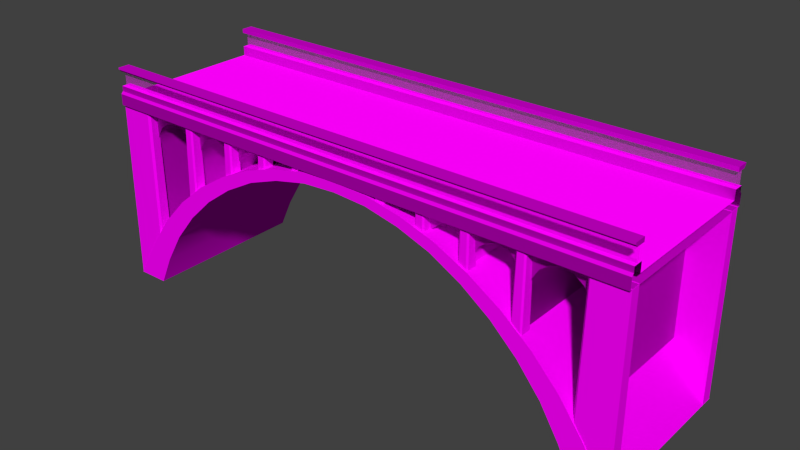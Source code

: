 # Source: plateaus_bridge_1.blend  (saved by Blender 2.70.0; exported with 4.5.12 LTS)
import bpy
from mathutils import Matrix  # noqa: F401  (used for matrix-valued properties, if any)

bpy.ops.wm.read_factory_settings(use_empty=True)
scene = bpy.context.scene
scene.name = 'Scene'

# ---- collections
col_collection_1 = bpy.data.collections.new('Collection 1'); scene.collection.children.link(col_collection_1)

# ---- images (referenced by path relative to the original .blend; pixels are not part of the script)
import os
ASSET_DIR = os.environ.get("B2B_ASSET_DIR", "")  # directory of the original .blend (textures are referenced by path, not embedded)
HERE = os.path.dirname(os.path.abspath(__file__))  # packed textures are extracted next to this script under _unpacked/

def load_image(name, relpath, width, height, colorspace="sRGB"):
    """Load a texture the original file referenced (path relative to the .blend, or extracted next to this script)."""
    p = next((c for c in (os.path.join(HERE, relpath), os.path.join(ASSET_DIR, relpath)) if relpath and os.path.exists(c)), "")
    if p:
        img = bpy.data.images.load(p, check_existing=True)
        img.name = name
    else:  # same state as the original file: an image datablock whose file is absent (Cycles renders it pink)
        img = bpy.data.images.new(name, width, height)
        img.source = "FILE"
        img.filepath = "//" + (relpath or name)
    img.colorspace_settings.name = colorspace
    return img
img_architecture_plateaus_stone_6_diffuse_png = load_image('architecture_plateaus_stone_6_diffuse.png', 'Texturen/architecture_plateaus_stone_6_diffuse.png', 1024, 1024, 'sRGB')
img_architecture_plateaus_stone_6_alpha_png = load_image('architecture_plateaus_stone_6_alpha.png', 'Texturen/architecture_plateaus_stone_6_alpha.png', 1024, 1024, 'sRGB')
img_architecture_plateaus_stone_2_diffuse_jpg = load_image('architecture_plateaus_stone_2_diffuse.jpg', 'Texturen/architecture_plateaus_stone_2_diffuse.jpg', 1024, 1024, 'sRGB')
img_architecture_plateaus_stone_2_normal_jpg = load_image('architecture_plateaus_stone_2_normal.jpg', 'Texturen/architecture_plateaus_stone_2_normal.jpg', 1024, 1024, 'sRGB')
img_architecture_plateaus_stone_1_normal_jpg = load_image('architecture_plateaus_stone_1_normal.jpg', 'Texturen/architecture_plateaus_stone_1_normal.jpg', 1024, 1024, 'sRGB')
img_architecture_plateaus_stone_1_diffuse_jpg = load_image('architecture_plateaus_stone_1_diffuse.jpg', 'Texturen/architecture_plateaus_stone_1_diffuse.jpg', 1024, 1024, 'sRGB')
img_architecture_plateaus_stone_3_normal_jpg = load_image('architecture_plateaus_stone_3_normal.jpg', 'Texturen/architecture_plateaus_stone_3_normal.jpg', 1024, 1024, 'sRGB')
img_architecture_plateaus_stone_3_diffuse_jpg = load_image('architecture_plateaus_stone_3_diffuse.jpg', 'Texturen/architecture_plateaus_stone_3_diffuse.jpg', 1024, 1024, 'sRGB')

# ---- materials (node trees are filled in below, after node groups)
mat_plateaus_bridge_1_rail_stone_6 = bpy.data.materials.new('plateaus_bridge_1_rail_stone_6')
mat_plateaus_bridge_1_rail_stone_6.alpha_threshold = 0.0
mat_plateaus_bridge_1_rail_stone_6.roughness = 0.5
mat_plateaus_bridge_1_rail_stone_6.line_color = (0.0, 0.0, 0.0, 1.0)
mat_plateaus_bridge_1_street_stone_2 = bpy.data.materials.new('plateaus_bridge_1_street_stone_2')
mat_plateaus_bridge_1_street_stone_2.alpha_threshold = 0.0
mat_plateaus_bridge_1_street_stone_2.roughness = 0.5
mat_plateaus_bridge_1_street_stone_2.line_color = (0.0, 0.0, 0.0, 1.0)
mat_plateaus_bridge_1_bow_stone_1 = bpy.data.materials.new('plateaus_bridge_1_bow_stone_1')
mat_plateaus_bridge_1_bow_stone_1.alpha_threshold = 0.0
mat_plateaus_bridge_1_bow_stone_1.roughness = 0.5
mat_plateaus_bridge_1_bow_stone_1.line_color = (0.0, 0.0, 0.0, 1.0)
mat_plateaus_bridge_1_poles_stone_3 = bpy.data.materials.new('plateaus_bridge_1_poles_stone_3')
mat_plateaus_bridge_1_poles_stone_3.alpha_threshold = 0.0
mat_plateaus_bridge_1_poles_stone_3.roughness = 0.5
mat_plateaus_bridge_1_poles_stone_3.line_color = (0.0, 0.0, 0.0, 1.0)

# ---- material node trees
mat_plateaus_bridge_1_rail_stone_6.use_nodes = True; mat_plateaus_bridge_1_rail_stone_6.node_tree.nodes.clear()
_N = mat_plateaus_bridge_1_rail_stone_6.node_tree.nodes; _L = mat_plateaus_bridge_1_rail_stone_6.node_tree.links
n0 = _N.new('ShaderNodeOutputMaterial'); n0.name = 'Material Output'; n0.location = (300, 300)
n1 = _N.new('ShaderNodeBsdfDiffuse'); n1.name = 'Diffuse BSDF'; n1.location = (-285, 89)
n2 = _N.new('ShaderNodeMixShader'); n2.name = 'Mix Shader'; n2.location = (-20, 298)
n3 = _N.new('ShaderNodeTexImage'); n3.name = 'Image Texture'; n3.location = (-555, 165)
n3.width = 140
n3.image = img_architecture_plateaus_stone_6_diffuse_png
n4 = _N.new('ShaderNodeTexImage'); n4.name = 'Image Texture.001'; n4.location = (-548, 540)
n4.width = 140
n4.image = img_architecture_plateaus_stone_6_alpha_png
n5 = _N.new('ShaderNodeTexCoord'); n5.name = 'Texture Coordinate'; n5.location = (-867, 319)
n6 = _N.new('ShaderNodeBsdfTransparent'); n6.name = 'Transparent BSDF'; n6.location = (-410, 301)
_L.new(n2.outputs[0], n0.inputs[0])
_L.new(n6.outputs[0], n2.inputs[1])
_L.new(n1.outputs[0], n2.inputs[2])
_L.new(n5.outputs[2], n4.inputs[0])
_L.new(n5.outputs[2], n3.inputs[0])
_L.new(n3.outputs[0], n1.inputs[0])
_L.new(n4.outputs[0], n2.inputs[0])
n0.is_active_output = True
mat_plateaus_bridge_1_street_stone_2.use_nodes = True; mat_plateaus_bridge_1_street_stone_2.node_tree.nodes.clear()
_N = mat_plateaus_bridge_1_street_stone_2.node_tree.nodes; _L = mat_plateaus_bridge_1_street_stone_2.node_tree.links
n0 = _N.new('ShaderNodeTexCoord'); n0.name = 'Texture Coordinate'; n0.location = (-615, 241)
n1 = _N.new('ShaderNodeNormalMap'); n1.name = 'Normal Map'; n1.location = (-86, 56)
n2 = _N.new('ShaderNodeOutputMaterial'); n2.name = 'Material Output'; n2.location = (346, 199)
n3 = _N.new('ShaderNodeBsdfDiffuse'); n3.name = 'Diffuse BSDF'; n3.location = (115, 308)
n4 = _N.new('ShaderNodeTexImage'); n4.name = 'Image Texture'; n4.location = (-349, 300)
n4.width = 223
n4.image = img_architecture_plateaus_stone_2_diffuse_jpg
n5 = _N.new('ShaderNodeTexImage'); n5.name = 'Image Texture.001'; n5.location = (-268, 43)
n5.width = 140
n5.image = img_architecture_plateaus_stone_2_normal_jpg
_L.new(n3.outputs[0], n2.inputs[0])
_L.new(n0.outputs[2], n4.inputs[0])
_L.new(n4.outputs[0], n3.inputs[0])
_L.new(n5.outputs[0], n1.inputs[1])
_L.new(n0.outputs[2], n5.inputs[0])
_L.new(n1.outputs[0], n3.inputs[2])
n2.is_active_output = True
mat_plateaus_bridge_1_bow_stone_1.use_nodes = True; mat_plateaus_bridge_1_bow_stone_1.node_tree.nodes.clear()
_N = mat_plateaus_bridge_1_bow_stone_1.node_tree.nodes; _L = mat_plateaus_bridge_1_bow_stone_1.node_tree.links
n0 = _N.new('ShaderNodeBsdfDiffuse'); n0.name = 'Diffuse BSDF'; n0.location = (10, 300)
n1 = _N.new('ShaderNodeTexImage'); n1.name = 'Image Texture.001'; n1.location = (-379, 35)
n1.width = 140
n1.image = img_architecture_plateaus_stone_1_normal_jpg
n2 = _N.new('ShaderNodeTexCoord'); n2.name = 'Texture Coordinate'; n2.location = (-613, 342)
n3 = _N.new('ShaderNodeNormalMap'); n3.name = 'Normal Map'; n3.location = (-189, 31)
n4 = _N.new('ShaderNodeOutputMaterial'); n4.name = 'Material Output'; n4.location = (300, 300)
n5 = _N.new('ShaderNodeTexImage'); n5.name = 'Image Texture'; n5.location = (-354, 334)
n5.width = 320
n5.image = img_architecture_plateaus_stone_1_diffuse_jpg
_L.new(n0.outputs[0], n4.inputs[0])
_L.new(n2.outputs[2], n5.inputs[0])
_L.new(n5.outputs[0], n0.inputs[0])
_L.new(n2.outputs[2], n1.inputs[0])
_L.new(n1.outputs[0], n3.inputs[1])
_L.new(n3.outputs[0], n0.inputs[2])
n4.is_active_output = True
mat_plateaus_bridge_1_poles_stone_3.use_nodes = True; mat_plateaus_bridge_1_poles_stone_3.node_tree.nodes.clear()
_N = mat_plateaus_bridge_1_poles_stone_3.node_tree.nodes; _L = mat_plateaus_bridge_1_poles_stone_3.node_tree.links
n0 = _N.new('ShaderNodeTexImage'); n0.name = 'Image Texture.001'; n0.location = (-291, 50)
n0.width = 140
n0.image = img_architecture_plateaus_stone_3_normal_jpg
n1 = _N.new('ShaderNodeTexCoord'); n1.name = 'Texture Coordinate'; n1.location = (-500, 353)
n2 = _N.new('ShaderNodeNormalMap'); n2.name = 'Normal Map'; n2.location = (-108, 36)
n3 = _N.new('ShaderNodeOutputMaterial'); n3.name = 'Material Output'; n3.location = (369, 158)
n4 = _N.new('ShaderNodeBsdfDiffuse'); n4.name = 'Diffuse BSDF'; n4.location = (80, 256)
n5 = _N.new('ShaderNodeTexImage'); n5.name = 'Image Texture'; n5.location = (-238, 308)
n5.width = 197
n5.image = img_architecture_plateaus_stone_3_diffuse_jpg
n6 = _N.new('ShaderNodeDisplacement'); n6.name = 'Displacement'; n6.location = (0, 0)
n6.inputs[1].default_value = 0.0
n6.inputs[2].default_value = 0.1
_L.new(n4.outputs[0], n3.inputs[0])
_L.new(n1.outputs[2], n5.inputs[0])
_L.new(n5.outputs[0], n4.inputs[0])
_L.new(n1.outputs[2], n0.inputs[0])
_L.new(n0.outputs[0], n2.inputs[1])
_L.new(n2.outputs[0], n6.inputs[0])
_L.new(n6.outputs[0], n3.inputs[2])
n3.is_active_output = True

# ---- world
world_world = bpy.data.worlds.new('World'); scene.world = world_world
world_world.color = (0.05088, 0.05088, 0.05088)
world_world.use_sun_shadow = False
world_world.sun_shadow_jitter_overblur = 0.0
world_world.cycles.sampling_method = 'MANUAL'
world_world.cycles.sample_map_resolution = 256

# ---- meshes
me_plane_002 = bpy.data.meshes.new('Plane.002')
me_plane_002.from_pydata([(-11.64, 4.928, -4.559e-06), (6.872, 4.928, -4.559e-06), (-11.64, 5.436, -3.248e-06), (6.872, 5.436, -3.248e-06)], [], [(0, 1, 3, 2)])
_uv = me_plane_002.uv_layers.new(name='UVMap')
_uv.uv.foreach_set('vector', [0.002232, 0.3908, 0.995, 0.3908, 0.995, 0.5721, 0.002232, 0.5721])
me_plane_002.materials.append(mat_plateaus_bridge_1_rail_stone_6)
me_plane_002.use_remesh_preserve_volume = False
me_plane_002.use_remesh_preserve_attributes = False
me_plane_002.use_mirror_vertex_groups = False
me_plane_002.update()
me_plane_001 = bpy.data.meshes.new('Plane.001')
me_plane_001.from_pydata([(-11.64, 4.928, -4.559e-06), (6.872, 4.928, -4.559e-06), (-11.64, 5.436, -3.248e-06), (6.872, 5.436, -3.248e-06)], [], [(0, 1, 3, 2)])
_uv = me_plane_001.uv_layers.new(name='UVMap')
_uv.uv.foreach_set('vector', [0.002232, 0.3908, 0.995, 0.3908, 0.995, 0.5721, 0.002232, 0.5721])
me_plane_001.materials.append(mat_plateaus_bridge_1_rail_stone_6)
me_plane_001.use_remesh_preserve_volume = False
me_plane_001.use_remesh_preserve_attributes = False
me_plane_001.use_mirror_vertex_groups = False
me_plane_001.update()
me_cube_004 = bpy.data.meshes.new('Cube.004')
me_cube_004.from_pydata([(-9.316, 0.1285, -1.292), (9.207, 0.1285, -1.292), (-9.316, 0.5297, -1.292), (9.207, 0.5297, -1.292), (-9.316, 0.1285, -1.226), (9.207, 0.1285, -1.226), (-9.316, 0.1997, -1.149), (9.207, 0.5297, -1.149), (-9.316, 0.5297, -1.149), (9.207, 0.1997, -1.149), (-9.316, 5.892, -1.292), (9.207, 5.892, -1.292), (-9.316, 5.491, -1.292), (9.207, 5.491, -1.292), (-9.316, 5.892, -1.226), (9.207, 5.892, -1.226), (-9.316, 5.821, -1.149), (9.207, 5.491, -1.149), (-9.316, 5.491, -1.149), (9.207, 5.821, -1.149)], [], [(0, 1, 5, 4), (3, 7, 9), (1, 0, 2, 3), (8, 7, 3, 2), (1, 9, 5), (9, 1, 3), (0, 6, 2), (0, 4, 6), (8, 2, 6), (10, 14, 15, 11), (13, 19, 17), (11, 13, 12, 10), (18, 12, 13, 17), (11, 15, 19), (19, 13, 11), (10, 12, 16), (10, 16, 14), (18, 16, 12), (4, 5, 9, 6), (6, 9, 7, 8), (14, 16, 19, 15), (16, 18, 17, 19)])
_uv = me_cube_004.uv_layers.new(name='UVMap')
_uv.uv.foreach_set('vector', [0.4102, 0.9542, 6.569, 0.9542, 6.569, 0.9868, 0.4102, 0.9868, 0.3436, 0.9542, 0.3436, 1.026, 0.2339, 1.026, 4.183, -0.7584, 1.413, -0.7584, 1.413, -0.6084, 4.183, -0.6084, 0.4102, 0.02566, 6.569, 0.02566, 6.569, -0.04578, 0.4102, -0.04578, 0.2102, 0.9542, 0.2339, 1.026, 0.2102, 0.9868, 0.2339, 0.02566, 0.2102, -0.04578, 0.3436, -0.04578, 0.2102, 0.9542, 0.2339, 1.026, 0.3436, 0.9542, 0.2102, 0.9542, 0.2102, 0.9868, 0.2339, 1.026, 0.3436, 0.02566, 0.3436, -0.04578, 0.2339, 0.02566, 0.4102, 0.9542, 0.4102, 0.9868, 6.569, 0.9868, 6.569, 0.9542, 0.6631, 0.9542, 0.7728, 1.026, 0.6631, 1.026, 4.183, -0.6069, 4.183, -0.7569, 1.413, -0.7569, 1.413, -0.6069, 0.4102, 0.02566, 0.4102, -0.04579, 6.569, -0.04579, 6.569, 0.02566, 0.7965, 0.9542, 0.7965, 0.9868, 0.7728, 1.026, 0.7728, 0.02566, 0.6631, -0.04579, 0.7965, -0.04579, 0.7965, 0.9542, 0.6631, 0.9542, 0.7728, 1.026, 0.7965, 0.9542, 0.7728, 1.026, 0.7965, 0.9868, 0.6631, 0.02566, 0.7728, 0.02566, 0.6631, -0.04579, 0.4102, 0.9868, 6.569, 0.9868, 6.569, 1.026, 0.4102, 1.026, 1.413, -0.8943, 4.182, -0.8943, 4.182, -0.771, 1.413, -0.771, 0.4102, 0.9868, 0.4102, 1.026, 6.569, 1.026, 6.569, 0.9868, 1.413, -0.7689, 1.413, -0.8923, 4.182, -0.8923, 4.182, -0.7689])
me_cube_004.materials.append(mat_plateaus_bridge_1_street_stone_2)
me_cube_004.use_remesh_preserve_volume = False
me_cube_004.use_remesh_preserve_attributes = False
me_cube_004.use_mirror_vertex_groups = False
me_cube_004.update()
me_cube_022 = bpy.data.meshes.new('Cube.022')
me_cube_022.from_pydata([(9.26, 5.482, 0.02629), (9.26, 5.482, 0.3382), (-9.261, 0.1168, 0.02629), (9.26, 0.1168, 0.02629), (-9.261, 0.1168, 0.3382), (9.26, 0.1168, 0.3382), (-9.261, 0.5154, 0.02629), (9.26, 0.5154, 0.02629), (-9.261, 0.5154, 0.3382), (9.26, 0.5154, 0.3382), (-9.261, 0.1168, 0.4033), (9.26, 0.1168, 0.4033), (-9.261, 0.1884, 0.4811), (-9.261, 0.1886, 0.6582), (9.26, 0.1886, 0.6582), (9.26, 0.5154, 0.6582), (-9.261, 0.5154, 0.6582), (9.26, 0.1884, 0.4811), (9.26, 5.881, 0.02629), (-9.261, 5.881, 0.02629), (9.26, 5.881, 0.3382), (-9.261, 5.881, 0.3382), (-9.261, 5.482, 0.02629), (-9.261, 5.482, 0.3382), (9.26, 5.881, 0.4033), (-9.261, 5.881, 0.4033), (9.26, 5.809, 0.4811), (9.26, 5.809, 0.6582), (-9.261, 5.809, 0.6582), (-9.261, 5.482, 0.6582), (9.26, 5.482, 0.6582), (-9.261, 5.809, 0.4811)], [], [(3, 2, 6, 7), (2, 3, 5, 4), (4, 5, 11, 10), (6, 22, 0, 7), (12, 17, 14, 13), (9, 8, 16, 15), (15, 16, 13, 14), (18, 19, 21, 20), (20, 21, 25, 24), (26, 31, 28, 27), (29, 30, 27, 28), (10, 11, 17, 12), (24, 25, 31, 26), (9, 1, 23, 8), (19, 18, 0, 22), (23, 1, 30, 29)])
_uv = me_cube_022.uv_layers.new(name='UVMap')
_uv.uv.foreach_set('vector', [1.585, 0.7161, -0.5909, 0.7161, -0.5909, 0.6724, 1.585, 0.6724, -0.5909, 0.7161, 1.585, 0.7161, 1.585, 0.7516, -0.5909, 0.7516, -0.5909, 0.7516, 1.585, 0.7516, 1.586, 0.787, -0.5906, 0.787, 0.002051, 0.5188, 0.002051, 0.00331, 0.9969, 0.003311, 0.9969, 0.5188, -0.5903, 0.8225, 1.586, 0.8225, 1.586, 0.858, -0.5901, 0.858, 1.586, 0.9293, -0.59, 0.9293, -0.5901, 0.8938, 1.586, 0.8939, 1.586, 0.8939, -0.5901, 0.8938, -0.5901, 0.858, 1.586, 0.858, 1.586, 0.8855, -0.59, 0.8855, -0.59, 0.8501, 1.586, 0.8501, 1.586, 0.8501, -0.59, 0.8501, -0.5903, 0.8146, 1.586, 0.8146, 1.586, 0.7791, -0.5906, 0.7791, -0.5908, 0.7437, 1.586, 0.7437, -0.5908, 0.7078, 1.586, 0.7078, 1.586, 0.7437, -0.5908, 0.7437, -0.5906, 0.787, 1.586, 0.787, 1.586, 0.8225, -0.5903, 0.8225, 1.586, 0.8146, -0.5903, 0.8146, -0.5906, 0.7791, 1.586, 0.7791, 0.997, 0.002748, 0.997, 0.5182, 0.002176, 0.5182, 0.002176, 0.002748, -0.59, 0.8855, 1.586, 0.8855, 1.586, 0.9293, -0.59, 0.9293, -0.5909, 0.6723, 1.586, 0.6723, 1.586, 0.7078, -0.5908, 0.7078])
me_cube_022.materials.append(mat_plateaus_bridge_1_street_stone_2)
me_cube_022.use_remesh_preserve_volume = False
me_cube_022.use_remesh_preserve_attributes = False
me_cube_022.use_mirror_vertex_groups = False
me_cube_022.update()
me_cylinder_002 = bpy.data.meshes.new('Cylinder.002')
me_cylinder_002.from_pydata([(3.689, -0.2412, -5.489), (3.689, -0.2412, -0.5098), (3.968, -0.3181, -5.489), (3.968, -0.3181, -0.5098), (4.204, -0.5372, -5.489), (4.204, -0.5372, -0.5098), (4.362, -0.8651, -5.489), (4.362, -0.8651, -0.5098), (4.418, -1.252, -5.489), (4.418, -1.252, -0.5098), (2.972, -0.2412, -0.5098), (2.972, -0.2412, -5.489), (4.406, -0.2412, -0.5098), (4.406, -0.2412, -5.489), (3.016, -0.8651, -5.489), (3.016, -0.8651, -0.5098), (3.174, -0.5372, -5.489), (3.174, -0.5372, -0.5098), (3.41, -0.3181, -5.489), (3.41, -0.3181, -0.5098), (3.689, 0.04283, -5.489), (3.689, 0.04283, -0.5098), (2.972, 0.04283, -0.5098), (2.972, 0.04283, -5.489), (4.406, 0.04283, -0.5098), (4.406, 0.04283, -5.489)], [], [(0, 2, 3, 1), (2, 4, 5, 3), (4, 6, 7, 5), (6, 8, 9, 7), (14, 16, 17, 15), (18, 0, 1, 19), (16, 18, 19, 17), (19, 1, 10), (19, 10, 17), (17, 10, 15), (3, 12, 1), (3, 5, 12), (5, 7, 12), (7, 9, 12), (2, 0, 13), (2, 13, 4), (4, 13, 6), (6, 13, 8), (14, 11, 16), (16, 11, 18), (18, 11, 0), (13, 0, 20, 25), (1, 12, 24, 21), (10, 1, 21, 22), (0, 11, 23, 20), (14, 15, 10, 11), (22, 23, 11, 10)])
me_cylinder_002.polygons.foreach_set('use_smooth', [True] * 27)
_uv = me_cylinder_002.uv_layers.new(name='UVMap')
_uv.uv.foreach_set('vector', [0.0009377, 0.8877, 0.000937, 0.8523, 1.992, 0.8523, 1.992, 0.8877, 0.000937, 0.8523, 0.0009363, 0.8169, 1.992, 0.8169, 1.992, 0.8523, 0.0009363, 0.8169, 0.0009356, 0.7815, 1.992, 0.7815, 1.992, 0.8169, 0.0009356, 0.7815, 0.0009351, 0.7461, 1.992, 0.7461, 1.992, 0.7815, 0.0009365, 0.9938, 0.0009379, 0.9584, 1.992, 0.9584, 1.992, 0.9938, 0.0009379, 0.9231, 0.0009377, 0.8877, 1.992, 0.8877, 1.992, 0.9231, 0.0009379, 0.9584, 0.0009379, 0.9231, 1.992, 0.9231, 1.992, 0.9584, 0.3887, 0.617, 0.5377, 0.6271, 0.1285, 0.6372, 0.3887, 0.617, 0.1285, 0.6372, 0.2442, 0.5875, 0.2442, 0.5875, 0.1285, 0.6372, 0.1365, 0.5389, 0.7054, 0.6223, 0.9201, 0.6406, 0.5377, 0.6271, 0.7054, 0.6223, 0.8497, 0.5882, 0.9201, 0.6406, 0.8497, 0.5882, 0.942, 0.5418, 0.9201, 0.6406, 0.942, 0.5418, 0.9991, 0.4817, 0.9201, 0.6406, 0.3735, 0.6171, 0.539, 0.6275, 0.1037, 0.6411, 0.3735, 0.6171, 0.1037, 0.6411, 0.2494, 0.588, 0.2494, 0.588, 0.1037, 0.6411, 0.1376, 0.5396, 0.1376, 0.5396, 0.1037, 0.6411, 0.09693, 0.4775, 0.9422, 0.5423, 0.9199, 0.6406, 0.8491, 0.5882, 0.8491, 0.5882, 0.9199, 0.6406, 0.7056, 0.6221, 0.7056, 0.6221, 0.9199, 0.6406, 0.539, 0.6275, 0.1037, 0.6411, 0.539, 0.6275, 0.539, 0.6838, 0.1645, 0.683, 0.5377, 0.6271, 0.9201, 0.6406, 0.9358, 0.683, 0.5389, 0.6838, 0.1285, 0.6372, 0.5377, 0.6271, 0.5389, 0.6838, 0.1644, 0.683, 0.539, 0.6275, 0.9199, 0.6406, 0.9351, 0.6826, 0.539, 0.6838, 0.9371, 0.7441, 0.9331, 0.8098, 0.1569, 0.8157, 0.1572, 0.745, 0.1675, 0.6596, 0.9328, 0.6794, 0.9324, 0.7071, 0.1618, 0.6791])
me_cylinder_002.materials.append(mat_plateaus_bridge_1_bow_stone_1)
me_cylinder_002.use_remesh_preserve_volume = False
me_cylinder_002.use_remesh_preserve_attributes = False
me_cylinder_002.use_mirror_vertex_groups = False
me_cylinder_002.update()
me_cylinder_001 = bpy.data.meshes.new('Cylinder.001')
me_cylinder_001.from_pydata([(5.292, -0.2412, -5.489), (5.292, -0.2412, -0.5098), (5.605, -0.3181, -5.489), (5.605, -0.3181, -0.5098), (5.87, -0.5372, -5.489), (5.87, -0.5372, -0.5098), (6.047, -0.8651, -5.489), (6.047, -0.8651, -0.5098), (6.109, -1.252, -5.489), (6.109, -1.252, -0.5098), (4.476, -1.6, -0.5098), (4.476, -1.6, -5.489), (4.489, -0.2412, -0.5098), (4.489, -0.2412, -5.489), (6.096, -0.2412, -0.5098), (6.096, -0.2412, -5.489), (6.109, -2.723, -0.5098), (6.109, -2.723, -5.489), (4.476, -1.252, -5.489), (4.476, -1.252, -0.5098), (4.538, -0.8651, -5.489), (4.538, -0.8651, -0.5098), (4.715, -0.5372, -5.489), (4.715, -0.5372, -0.5098), (4.98, -0.3181, -5.489), (4.98, -0.3181, -0.5098), (5.292, 0.0493, -5.489), (5.292, 0.0493, -0.5098), (4.489, 0.0493, -0.5098), (4.489, 0.0493, -5.489), (6.096, 0.0493, -0.5098), (6.096, 0.0493, -5.489)], [], [(0, 2, 3, 1), (2, 4, 5, 3), (4, 6, 7, 5), (6, 8, 9, 7), (19, 10, 11, 18), (18, 20, 21, 19), (20, 22, 23, 21), (24, 0, 1, 25), (22, 24, 25, 23), (8, 17, 16, 9), (25, 1, 12), (25, 12, 23), (23, 12, 21), (21, 12, 19), (3, 14, 1), (3, 5, 14), (5, 7, 14), (7, 9, 14), (2, 0, 15), (2, 15, 4), (4, 15, 6), (6, 15, 8), (18, 13, 20), (20, 13, 22), (22, 13, 24), (24, 13, 0), (15, 0, 26, 31), (1, 14, 30, 27), (12, 1, 27, 28), (0, 13, 29, 26)])
me_cylinder_001.polygons.foreach_set('use_smooth', [True] * 30)
_uv = me_cylinder_001.uv_layers.new(name='UVMap')
_uv.uv.foreach_set('vector', [1.252e-05, 0.859, 1.299e-05, 0.8305, 1.976, 0.8305, 1.976, 0.859, 1.299e-05, 0.8305, 1.299e-05, 0.8019, 1.976, 0.8019, 1.976, 0.8305, 1.299e-05, 0.8019, 1.299e-05, 0.7734, 1.976, 0.7734, 1.976, 0.8019, 1.299e-05, 0.7734, 1.204e-05, 0.7449, 1.976, 0.7449, 1.976, 0.7734, 1.976, 0.973, 1.976, 0.9996, 1.156e-05, 0.9996, 1.228e-05, 0.973, 1.228e-05, 0.973, 1.347e-05, 0.9445, 1.976, 0.9445, 1.976, 0.973, 1.347e-05, 0.9445, 1.419e-05, 0.916, 1.976, 0.916, 1.976, 0.9445, 1.347e-05, 0.8875, 1.252e-05, 0.859, 1.976, 0.859, 1.976, 0.8875, 1.419e-05, 0.916, 1.347e-05, 0.8875, 1.976, 0.8875, 1.976, 0.916, 1.204e-05, 0.7449, 1.061e-05, 0.6386, 1.976, 0.6386, 1.976, 0.7449, 0.3814, 0.6162, 0.5482, 0.6284, 0.1192, 0.6284, 0.3814, 0.6162, 0.1192, 0.6284, 0.2399, 0.5813, 0.2399, 0.5813, 0.1192, 0.6284, 0.1454, 0.5292, 0.1454, 0.5292, 0.1192, 0.6284, 0.1123, 0.4676, 0.715, 0.6162, 0.9771, 0.6284, 0.5482, 0.6284, 0.715, 0.6162, 0.8564, 0.5813, 0.9771, 0.6284, 0.8564, 0.5813, 0.9508, 0.5291, 0.9771, 0.6284, 0.9508, 0.5291, 0.984, 0.4676, 0.9771, 0.6284, 0.3822, 0.6168, 0.549, 0.6291, 0.12, 0.6291, 0.3822, 0.6168, 0.12, 0.6291, 0.2408, 0.582, 0.2408, 0.582, 0.12, 0.6291, 0.1462, 0.5298, 0.1462, 0.5298, 0.12, 0.6291, 0.113, 0.4682, 0.9849, 0.4682, 0.978, 0.6291, 0.9517, 0.5298, 0.9517, 0.5298, 0.978, 0.6291, 0.8573, 0.582, 0.8573, 0.582, 0.978, 0.6291, 0.7158, 0.6168, 0.7158, 0.6168, 0.978, 0.6291, 0.549, 0.6291, 0.12, 0.6291, 0.549, 0.6291, 0.549, 0.6753, 0.12, 0.6753, 0.5482, 0.6284, 0.9771, 0.6284, 0.9771, 0.6746, 0.5482, 0.6747, 0.1192, 0.6284, 0.5482, 0.6284, 0.5482, 0.6747, 0.1192, 0.6747, 0.549, 0.6291, 0.978, 0.6291, 0.978, 0.6753, 0.549, 0.6753])
me_cylinder_001.materials.append(mat_plateaus_bridge_1_bow_stone_1)
me_cylinder_001.use_remesh_preserve_volume = False
me_cylinder_001.use_remesh_preserve_attributes = False
me_cylinder_001.use_mirror_vertex_groups = False
me_cylinder_001.update()
me_cylinder = bpy.data.meshes.new('Cylinder')
me_cylinder.from_pydata([(7.204, -0.2412, -5.49), (7.204, -0.2412, -0.5098), (7.553, -0.3181, -5.49), (7.553, -0.3181, -0.5098), (7.85, -0.5372, -5.49), (7.85, -0.5372, -0.5098), (8.048, -0.8651, -5.49), (8.048, -0.8651, -0.5098), (8.118, -1.252, -5.49), (8.118, -1.252, -0.5098), (6.289, -2.652, -0.5098), (6.289, -2.652, -5.49), (6.304, -0.2412, -0.5098), (6.304, -0.2412, -5.49), (8.104, -0.2412, -0.5098), (8.104, -0.2412, -5.49), (8.118, -4.552, -0.5098), (8.118, -4.552, -5.49), (6.289, -1.252, -5.49), (6.289, -1.252, -0.5098), (6.359, -0.8651, -5.49), (6.359, -0.8651, -0.5098), (6.557, -0.5372, -5.49), (6.557, -0.5372, -0.5098), (6.854, -0.3181, -5.49), (6.854, -0.3181, -0.5098), (7.204, 0.06151, -5.49), (7.204, 0.06151, -0.5098), (6.304, 0.06151, -0.5098), (6.304, 0.06151, -5.49), (8.104, 0.06151, -0.5098), (8.104, 0.06151, -5.49)], [], [(0, 2, 3, 1), (2, 4, 5, 3), (4, 6, 7, 5), (6, 8, 9, 7), (19, 10, 11, 18), (18, 20, 21, 19), (20, 22, 23, 21), (24, 0, 1, 25), (22, 24, 25, 23), (8, 17, 16, 9), (25, 1, 12), (25, 12, 23), (23, 12, 21), (21, 12, 19), (3, 14, 1), (3, 5, 14), (5, 7, 14), (7, 9, 14), (2, 0, 15), (2, 15, 4), (4, 15, 6), (6, 15, 8), (18, 13, 20), (20, 13, 22), (22, 13, 24), (24, 13, 0), (15, 0, 26, 31), (1, 14, 30, 27), (12, 1, 27, 28), (0, 13, 29, 26)])
me_cylinder.polygons.foreach_set('use_smooth', [True] * 30)
_uv = me_cylinder.uv_layers.new(name='UVMap')
_uv.uv.foreach_set('vector', [2.073, 0.8337, 2.073, 0.8753, 1.097e-05, 0.8753, 1.025e-05, 0.8337, 2.073, 0.8753, 2.073, 0.9168, 1.144e-05, 0.9168, 1.097e-05, 0.8753, 2.073, 0.9168, 2.073, 0.9584, 1.24e-05, 0.9584, 1.144e-05, 0.9168, 2.073, 0.9584, 2.073, 1.0, 1.264e-05, 1.0, 1.24e-05, 0.9584, 1.51e-05, 1.0, 1.414e-05, 0.8218, 2.073, 0.8218, 2.073, 1.0, 2.073, 0.6674, 2.073, 0.7089, 8.345e-06, 0.7089, 8.106e-06, 0.6674, 2.073, 0.7089, 2.073, 0.7505, 9.298e-06, 0.7505, 8.345e-06, 0.7089, 2.073, 0.7921, 2.073, 0.8337, 1.025e-05, 0.8337, 9.537e-06, 0.7921, 2.073, 0.7505, 2.073, 0.7921, 9.537e-06, 0.7921, 9.298e-06, 0.7505, 2.073, 0.6673, 2.073, 1.0, 1.383e-05, 1.0, 1.311e-05, 0.6673, 0.398, 0.6163, 0.5513, 0.6261, 0.1572, 0.6261, 0.398, 0.6163, 0.1572, 0.6261, 0.2681, 0.5884, 0.2681, 0.5884, 0.1572, 0.6261, 0.1813, 0.5467, 0.1813, 0.5467, 0.1572, 0.6261, 0.1508, 0.4975, 0.7046, 0.6163, 0.9454, 0.6261, 0.5513, 0.6261, 0.7046, 0.6163, 0.8345, 0.5884, 0.9454, 0.6261, 0.8345, 0.5884, 0.9213, 0.5467, 0.9454, 0.6261, 0.9213, 0.5467, 0.9518, 0.4975, 0.9454, 0.6261, 0.3965, 0.6176, 0.55, 0.6274, 0.1553, 0.6274, 0.3965, 0.6176, 0.1553, 0.6274, 0.2664, 0.5897, 0.2664, 0.5897, 0.1553, 0.6274, 0.1794, 0.548, 0.1794, 0.548, 0.1553, 0.6274, 0.1489, 0.4987, 0.9511, 0.4987, 0.9446, 0.6274, 0.9205, 0.548, 0.9205, 0.548, 0.9446, 0.6274, 0.8336, 0.5897, 0.8336, 0.5897, 0.9446, 0.6274, 0.7034, 0.6176, 0.7034, 0.6176, 0.9446, 0.6274, 0.55, 0.6274, 0.1553, 0.6274, 0.55, 0.6274, 0.5499, 0.6659, 0.1553, 0.6659, 0.5513, 0.6261, 0.9454, 0.6261, 0.9454, 0.6646, 0.5513, 0.6646, 0.1572, 0.6261, 0.5513, 0.6261, 0.5513, 0.6646, 0.1572, 0.6646, 0.55, 0.6274, 0.9446, 0.6274, 0.9446, 0.6659, 0.5499, 0.6659])
me_cylinder.materials.append(mat_plateaus_bridge_1_bow_stone_1)
me_cylinder.use_remesh_preserve_volume = False
me_cylinder.use_remesh_preserve_attributes = False
me_cylinder.use_mirror_vertex_groups = False
me_cylinder.update()
me_cube_010 = bpy.data.meshes.new('Cube.010')
me_cube_010.from_pydata([(1.431, 0.2559, 0.04983), (1.48, 0.2077, 0.04983), (1.431, 0.552, 0.04983), (1.743, 0.552, 0.04983), (1.694, 0.2077, 0.04983), (1.743, 0.2559, 0.04983), (2.818, 0.2559, 0.05552), (2.866, 0.2077, 0.05552), (2.818, 0.5503, 0.05552), (3.13, 0.5503, 0.05552), (3.081, 0.2077, 0.05552), (3.13, 0.2559, 0.05552), (4.278, 0.2559, 0.05552), (4.327, 0.2077, 0.05552), (4.278, 0.5501, 0.05552), (4.59, 0.5501, 0.05552), (4.541, 0.2077, 0.05552), (4.59, 0.2559, 0.05552), (6.026, 0.2559, 0.0669), (6.074, 0.2077, 0.0669), (6.026, 0.5494, 0.0669), (6.338, 0.5494, 0.0669), (6.289, 0.2077, 0.0669), (6.338, 0.2559, 0.0669), (6.044, 0.149, -2.755), (5.996, 0.1883, -2.755), (5.996, 0.5493, -2.755), (6.368, 0.5493, -2.755), (6.319, 0.149, -2.755), (6.368, 0.1883, -2.755), (8.068, 0.2804, 0.05496), (8.14, 0.2096, 0.05496), (8.068, 0.5497, 0.05496), (9.254, 0.5497, 0.0528), (9.256, 0.2096, 0.0528), (8.079, 0.1477, -5.365), (8.007, 0.2006, -5.365), (8.007, 0.5497, -5.366), (9.254, 0.5497, -6.156), (9.256, 0.1477, -6.155), (4.313, 0.1809, -1.336), (4.264, 0.5501, -1.336), (4.604, 0.2251, -1.336), (4.264, 0.2251, -1.336), (4.604, 0.5501, -1.336), (4.555, 0.1809, -1.336), (2.86, 0.1953, -0.6803), (2.811, 0.5503, -0.6803), (3.136, 0.2417, -0.6803), (2.811, 0.2417, -0.6803), (3.136, 0.5503, -0.6803), (3.087, 0.1953, -0.6803), (1.477, 0.2026, -0.3046), (1.428, 0.5521, -0.3046), (1.746, 0.2501, -0.3046), (1.428, 0.2501, -0.3046), (1.746, 0.5521, -0.3046), (1.697, 0.2026, -0.3046), (1.431, 5.744, 0.04983), (1.48, 5.792, 0.04983), (1.431, 5.448, 0.04983), (1.743, 5.448, 0.04983), (1.694, 5.792, 0.04983), (1.743, 5.744, 0.04983), (2.818, 5.744, 0.05552), (2.866, 5.792, 0.05552), (2.818, 5.45, 0.05552), (3.13, 5.45, 0.05552), (3.081, 5.792, 0.05552), (3.13, 5.744, 0.05552), (4.278, 5.744, 0.05552), (4.327, 5.792, 0.05552), (4.278, 5.45, 0.05552), (4.59, 5.45, 0.05552), (4.541, 5.792, 0.05552), (4.59, 5.744, 0.05552), (6.026, 5.744, 0.0669), (6.074, 5.792, 0.0669), (6.026, 5.451, 0.0669), (6.338, 5.451, 0.0669), (6.289, 5.792, 0.0669), (6.338, 5.744, 0.0669), (6.044, 5.851, -2.755), (5.996, 5.812, -2.755), (5.996, 5.451, -2.755), (6.368, 5.451, -2.755), (6.319, 5.851, -2.755), (6.368, 5.812, -2.755), (8.068, 5.72, 0.05496), (8.14, 5.79, 0.05496), (8.068, 5.45, 0.05496), (9.254, 5.45, 0.0528), (9.256, 5.79, 0.0528), (8.079, 5.852, -5.365), (8.007, 5.799, -5.365), (8.007, 5.45, -5.366), (9.254, 5.45, -6.156), (9.256, 5.852, -6.155), (4.313, 5.819, -1.336), (4.264, 5.45, -1.336), (4.604, 5.775, -1.336), (4.264, 5.775, -1.336), (4.604, 5.45, -1.336), (4.555, 5.819, -1.336), (2.86, 5.805, -0.6803), (2.811, 5.45, -0.6803), (3.136, 5.758, -0.6803), (2.811, 5.758, -0.6803), (3.136, 5.45, -0.6803), (3.087, 5.805, -0.6803), (1.477, 5.797, -0.3046), (1.428, 5.448, -0.3046), (1.746, 5.75, -0.3046), (1.428, 5.75, -0.3046), (1.746, 5.448, -0.3046), (1.697, 5.797, -0.3046)], [], [(52, 1, 0, 55), (46, 7, 6, 49), (40, 13, 12, 43), (24, 19, 18, 25), (21, 23, 29, 27), (22, 19, 24, 28), (20, 21, 27, 26), (22, 28, 29, 23), (18, 20, 26, 25), (35, 31, 30, 36), (34, 31, 35, 39), (32, 33, 38, 37), (30, 32, 37, 36), (33, 34, 39, 38), (15, 17, 42, 44), (16, 13, 40, 45), (14, 15, 44, 41), (16, 45, 42, 17), (12, 14, 41, 43), (9, 11, 48, 50), (10, 7, 46, 51), (8, 9, 50, 47), (10, 51, 48, 11), (6, 8, 47, 49), (3, 5, 54, 56), (4, 1, 52, 57), (2, 3, 56, 53), (4, 57, 54, 5), (0, 2, 53, 55), (110, 113, 58, 59), (104, 107, 64, 65), (98, 101, 70, 71), (82, 83, 76, 77), (79, 85, 87, 81), (80, 86, 82, 77), (78, 84, 85, 79), (80, 81, 87, 86), (76, 83, 84, 78), (93, 94, 88, 89), (92, 97, 93, 89), (90, 95, 96, 91), (88, 94, 95, 90), (91, 96, 97, 92), (73, 102, 100, 75), (74, 103, 98, 71), (72, 99, 102, 73), (74, 75, 100, 103), (70, 101, 99, 72), (67, 108, 106, 69), (68, 109, 104, 65), (66, 105, 108, 67), (68, 69, 106, 109), (64, 107, 105, 66), (61, 114, 112, 63), (62, 115, 110, 59), (60, 111, 114, 61), (62, 63, 112, 115), (58, 113, 111, 60)])
_uv = me_cube_010.uv_layers.new(name='UVMap')
_uv.uv.foreach_set('vector', [0.8437, 0.2552, 0.8437, 0.1966, 0.8574, 0.1965, 0.8573, 0.2552, 0.6559, 0.01017, 0.6559, 0.1598, 0.6391, 0.1599, 0.6394, 0.01028, 0.8292, 0.5247, 0.8292, 0.9352, 0.8141, 0.9353, 0.8148, 0.5248, 0.5978, 0.2789, 0.5977, 0.9664, 0.5858, 0.9666, 0.5869, 0.279, 0.6973, 0.9724, 0.6466, 0.9679, 0.656, 0.2805, 0.7183, 0.286, 0.6347, 0.9672, 0.5977, 0.9664, 0.5978, 0.2789, 0.6452, 0.2799, 0.5351, 0.9688, 0.4812, 0.9724, 0.4603, 0.286, 0.5245, 0.2818, 0.6347, 0.9672, 0.6452, 0.2799, 0.656, 0.2805, 0.6466, 0.9679, 0.5858, 0.9666, 0.5351, 0.9688, 0.5245, 0.2818, 0.5869, 0.279, 0.2487, 0.1141, 0.2459, 0.9566, 0.2325, 0.9565, 0.2369, 0.114, 0.394, 0.9601, 0.2459, 0.9566, 0.2487, 0.1141, 0.4066, -0.004582, 0.1967, 0.9571, 0.03937, 0.962, 0.02294, -0.002552, 0.1905, 0.1145, 0.2325, 0.9565, 0.1967, 0.9571, 0.1905, 0.1145, 0.2369, 0.114, 0.4391, 0.962, 0.394, 0.9601, 0.4066, -0.004582, 0.4599, -0.002386, 0.9555, 0.9419, 0.8912, 0.9368, 0.8966, 0.5264, 0.9677, 0.532, 0.8761, 0.9361, 0.8292, 0.9352, 0.8292, 0.5247, 0.8822, 0.5257, 0.7497, 0.9379, 0.6814, 0.9419, 0.6693, 0.532, 0.7436, 0.5276, 0.8761, 0.9361, 0.8822, 0.5257, 0.8966, 0.5264, 0.8912, 0.9368, 0.8141, 0.9353, 0.7497, 0.9379, 0.7436, 0.5276, 0.8148, 0.5248, 0.7972, 0.1638, 0.7252, 0.1608, 0.7279, 0.0112, 0.8035, 0.01438, 0.7083, 0.1603, 0.6559, 0.1598, 0.6559, 0.01017, 0.7115, 0.01075, 0.567, 0.1614, 0.4906, 0.1638, 0.4844, 0.01438, 0.5638, 0.01187, 0.7083, 0.1603, 0.7115, 0.01075, 0.7279, 0.0112, 0.7252, 0.1608, 0.6391, 0.1599, 0.567, 0.1614, 0.5638, 0.01187, 0.6394, 0.01028, 0.7284, 0.1938, 0.7874, 0.1959, 0.7864, 0.2545, 0.7263, 0.2524, 0.801, 0.1962, 0.8437, 0.1966, 0.8437, 0.2552, 0.8, 0.2549, 0.9164, 0.1955, 0.9785, 0.1938, 0.9806, 0.2524, 0.9174, 0.2541, 0.801, 0.1962, 0.8, 0.2549, 0.7864, 0.2545, 0.7874, 0.1959, 0.8574, 0.1965, 0.9164, 0.1955, 0.9174, 0.2541, 0.8573, 0.2552, 0.8632, 0.2549, 0.8496, 0.2549, 0.8495, 0.1962, 0.8632, 0.1963, 0.6321, 0.009749, 0.6486, 0.009854, 0.649, 0.1595, 0.6321, 0.1594, 0.807, 0.5263, 0.8214, 0.5265, 0.8221, 0.937, 0.807, 0.9368, 0.58, 0.2743, 0.5908, 0.2744, 0.5919, 0.962, 0.5801, 0.9618, 0.4805, 0.9678, 0.4594, 0.2814, 0.5218, 0.2759, 0.5312, 0.9633, 0.543, 0.9626, 0.5326, 0.2754, 0.58, 0.2743, 0.5801, 0.9618, 0.6426, 0.9642, 0.6532, 0.2772, 0.7175, 0.2814, 0.6965, 0.9678, 0.543, 0.9626, 0.5312, 0.9633, 0.5218, 0.2759, 0.5326, 0.2754, 0.5919, 0.962, 0.5908, 0.2744, 0.6532, 0.2772, 0.6426, 0.9642, 0.2207, 0.1237, 0.2325, 0.1236, 0.2369, 0.9436, 0.2235, 0.9437, 0.0754, 0.9471, 0.06283, 0.008231, 0.2207, 0.1237, 0.2235, 0.9437, 0.2727, 0.9441, 0.2789, 0.1242, 0.4465, 0.01021, 0.43, 0.949, 0.2369, 0.9436, 0.2325, 0.1236, 0.2789, 0.1242, 0.2727, 0.9441, 0.03027, 0.949, 0.009498, 0.01037, 0.06283, 0.008231, 0.0754, 0.9471, 0.6807, 0.9435, 0.6685, 0.5336, 0.7396, 0.5281, 0.7451, 0.9385, 0.7601, 0.9377, 0.7541, 0.5274, 0.807, 0.5263, 0.807, 0.9368, 0.8865, 0.9395, 0.8926, 0.5293, 0.967, 0.5336, 0.9548, 0.9435, 0.7601, 0.9377, 0.7451, 0.9385, 0.7396, 0.5281, 0.7541, 0.5274, 0.8221, 0.937, 0.8214, 0.5265, 0.8926, 0.5293, 0.8865, 0.9395, 0.4909, 0.1634, 0.4846, 0.01395, 0.5601, 0.01078, 0.5629, 0.1604, 0.5797, 0.1599, 0.5766, 0.01033, 0.6321, 0.009749, 0.6321, 0.1594, 0.721, 0.161, 0.7242, 0.01145, 0.8036, 0.01395, 0.7974, 0.1634, 0.5797, 0.1599, 0.5629, 0.1604, 0.5601, 0.01078, 0.5766, 0.01033, 0.649, 0.1595, 0.6486, 0.009854, 0.7242, 0.01145, 0.721, 0.161, 0.9785, 0.1935, 0.9806, 0.2521, 0.9205, 0.2542, 0.9195, 0.1956, 0.9059, 0.1959, 0.9069, 0.2545, 0.8632, 0.2549, 0.8632, 0.1963, 0.7905, 0.1952, 0.7895, 0.2538, 0.7263, 0.2521, 0.7284, 0.1935, 0.9059, 0.1959, 0.9195, 0.1956, 0.9205, 0.2542, 0.9069, 0.2545, 0.8495, 0.1962, 0.8496, 0.2549, 0.7895, 0.2538, 0.7905, 0.1952])
me_cube_010.materials.append(mat_plateaus_bridge_1_poles_stone_3)
me_cube_010.use_remesh_preserve_volume = False
me_cube_010.use_remesh_preserve_attributes = False
me_cube_010.use_mirror_vertex_groups = False
me_cube_010.update()
me_plane = bpy.data.meshes.new('Plane')
me_plane.from_pydata([(1.148, 0.1345, -0.3612), (1.148, 5.866, -0.3612), (2.291, 0.1345, -0.6156), (2.291, 5.866, -0.6156), (3.381, 0.1345, -1.006), (3.381, 5.866, -1.006), (4.436, 0.1345, -1.579), (4.436, 5.866, -1.579), (5.397, 0.1345, -2.273), (5.397, 5.866, -2.273), (6.274, 0.1345, -3.107), (6.274, 5.866, -3.107), (7.058, 0.1345, -4.072), (7.058, 5.866, -4.072), (7.692, 0.1345, -5.131), (7.692, 5.866, -5.131), (8.164, 0.1345, -6.143), (8.164, 5.866, -6.143), (9.261, 0.1345, -6.158), (9.261, 5.866, -6.158), (8.401, 0.1345, -4.738), (8.401, 5.866, -4.738), (7.61, 0.1345, -3.639), (7.61, 5.866, -3.639), (6.714, 0.1345, -2.685), (6.714, 5.866, -2.685), (5.722, 0.1345, -1.865), (5.722, 5.866, -1.865), (4.654, 0.1345, -1.189), (4.654, 5.866, -1.189), (3.543, 0.1345, -0.6511), (3.543, 5.866, -0.6511), (2.36, 0.1345, -0.2717), (2.36, 5.866, -0.2717), (1.194, 0.1345, -0.03685), (1.194, 5.866, -0.03685), (-1.9e-05, 0.1345, 0.02576), (-1.9e-05, 5.866, 0.02576), (0.0, 0.1345, -0.2921), (-1.148, 0.1345, -0.3612), (0.0, 5.866, -0.2921), (-1.148, 5.866, -0.3612), (-2.291, 0.1345, -0.6156), (-2.291, 5.866, -0.6156), (-3.381, 0.1345, -1.006), (-3.381, 5.866, -1.006), (-4.436, 0.1345, -1.579), (-4.436, 5.866, -1.579), (-5.397, 0.1345, -2.273), (-5.397, 5.866, -2.273), (-6.274, 0.1345, -3.107), (-6.274, 5.866, -3.107), (-7.058, 0.1345, -4.072), (-7.058, 5.866, -4.072), (-7.692, 0.1345, -5.131), (-7.692, 5.866, -5.131), (-8.164, 0.1345, -6.143), (-8.164, 5.866, -6.143), (-9.261, 0.1345, -6.158), (-9.261, 5.866, -6.158), (-8.401, 0.1345, -4.738), (-8.401, 5.866, -4.738), (-7.61, 0.1345, -3.639), (-7.61, 5.866, -3.639), (-6.714, 0.1345, -2.685), (-6.714, 5.866, -2.685), (-5.722, 0.1345, -1.865), (-5.722, 5.866, -1.865), (-4.654, 0.1345, -1.189), (-4.654, 5.866, -1.189), (-3.543, 0.1345, -0.6511), (-3.543, 5.866, -0.6511), (-2.36, 0.1345, -0.2717), (-2.36, 5.866, -0.2717), (-1.194, 0.1345, -0.03685), (-1.194, 5.866, -0.03685)], [], [(38, 40, 1, 0), (1, 3, 2, 0), (3, 5, 4, 2), (5, 7, 6, 4), (7, 9, 8, 6), (9, 11, 10, 8), (11, 13, 12, 10), (13, 15, 14, 12), (15, 17, 16, 14), (19, 21, 20, 18), (21, 23, 22, 20), (23, 25, 24, 22), (25, 27, 26, 24), (27, 29, 28, 26), (29, 31, 30, 28), (31, 33, 32, 30), (33, 35, 34, 32), (35, 37, 36, 34), (35, 1, 37), (33, 1, 35), (17, 15, 21), (1, 40, 37), (34, 36, 0), (3, 33, 5), (29, 7, 31), (33, 31, 5), (27, 9, 29), (7, 5, 31), (25, 11, 27), (9, 7, 29), (23, 13, 25), (15, 13, 23), (21, 15, 23), (11, 9, 27), (19, 17, 21), (13, 11, 25), (3, 1, 33), (32, 34, 0), (16, 20, 14), (0, 36, 38), (2, 4, 32), (28, 30, 6), (32, 4, 30), (26, 28, 8), (6, 30, 4), (24, 26, 10), (8, 28, 6), (22, 24, 12), (14, 22, 12), (20, 22, 14), (10, 26, 8), (18, 20, 16), (12, 24, 10), (2, 32, 0), (38, 39, 41, 40), (41, 39, 42, 43), (43, 42, 44, 45), (45, 44, 46, 47), (47, 46, 48, 49), (49, 48, 50, 51), (51, 50, 52, 53), (53, 52, 54, 55), (55, 54, 56, 57), (59, 58, 60, 61), (61, 60, 62, 63), (63, 62, 64, 65), (65, 64, 66, 67), (67, 66, 68, 69), (69, 68, 70, 71), (71, 70, 72, 73), (73, 72, 74, 75), (73, 75, 41), (57, 61, 55), (43, 45, 73), (69, 71, 47), (73, 45, 71), (67, 69, 49), (47, 71, 45), (65, 67, 51), (49, 69, 47), (63, 65, 53), (55, 63, 53), (61, 63, 55), (51, 67, 49), (59, 61, 57), (53, 65, 51), (43, 73, 41), (72, 39, 74), (56, 54, 60), (42, 72, 44), (68, 46, 70), (72, 70, 44), (66, 48, 68), (46, 44, 70), (64, 50, 66), (48, 46, 68), (62, 52, 64), (54, 52, 62), (60, 54, 62), (50, 48, 66), (58, 56, 60), (52, 50, 64), (42, 39, 72), (75, 74, 36, 37), (75, 37, 41), (41, 37, 40), (74, 39, 36), (39, 38, 36)])
me_plane.polygons.foreach_set('use_smooth', [True] * 108)
_uv = me_plane.uv_layers.new(name='UVMap')
_uv.uv.foreach_set('vector', [0.4857, -0.1458, 0.4857, -0.6118, 0.5792, -0.6118, 0.5792, -0.1458, 0.5792, -0.6118, 0.6744, -0.6118, 0.6744, -0.1458, 0.5792, -0.1458, 0.6744, -0.6118, 0.7686, -0.6118, 0.7686, -0.1458, 0.6744, -0.1458, 0.7686, -0.6118, 0.8661, -0.6118, 0.8661, -0.1458, 0.7686, -0.1458, 0.8661, -0.6118, 0.9625, -0.6118, 0.9625, -0.1458, 0.8661, -0.1458, 0.9625, -0.6118, 1.061, -0.6118, 1.061, -0.1458, 0.9625, -0.1458, 1.061, -0.6118, 1.162, -0.6118, 1.162, -0.1458, 1.061, -0.1458, 1.162, -0.6118, 1.262, -0.6118, 1.262, -0.1458, 1.162, -0.1458, 1.262, -0.6118, 1.353, -0.6118, 1.353, -0.1458, 1.262, -0.1458, 1.75, -0.06342, 1.571, -0.06342, 1.571, -0.6836, 1.75, -0.6836, 1.571, -0.06342, 1.424, -0.06342, 1.424, -0.6836, 1.571, -0.6836, 1.424, -0.06342, 1.283, -0.06342, 1.283, -0.6836, 1.424, -0.6836, 1.283, -0.06342, 1.143, -0.06342, 1.143, -0.6836, 1.283, -0.6836, 1.143, -0.06342, 1.007, -0.06342, 1.007, -0.6836, 1.143, -0.6836, 1.007, -0.06342, 0.8729, -0.06342, 0.8729, -0.6836, 1.007, -0.6836, 0.8729, -0.06342, 0.7384, -0.06342, 0.7384, -0.6836, 0.8729, -0.6836, 0.7384, -0.06342, 0.6097, -0.06342, 0.6097, -0.6836, 0.7384, -0.6836, 0.6097, -0.06342, 0.4804, -0.06342, 0.4804, -0.6836, 0.6097, -0.6836, 0.3661, 0.941, 0.3717, 0.9013, 0.5122, 0.9487, 0.2234, 0.9121, 0.3717, 0.9013, 0.3661, 0.941, -0.4861, 0.1921, -0.4286, 0.3161, -0.5155, 0.3641, 0.3717, 0.9013, 0.5122, 0.9098, 0.5122, 0.9487, 0.6582, 0.9412, 0.5122, 0.9489, 0.6526, 0.9015, 0.2318, 0.87, 0.2234, 0.9121, 0.09838, 0.822, -0.05742, 0.7994, -0.0306, 0.7517, 0.07857, 0.8655, 0.2234, 0.9121, 0.07857, 0.8655, 0.09838, 0.822, -0.1879, 0.7164, -0.1482, 0.6666, -0.05742, 0.7994, -0.0306, 0.7517, 0.09838, 0.822, 0.07857, 0.8655, -0.3093, 0.6158, -0.2553, 0.5642, -0.1879, 0.7164, -0.1482, 0.6666, -0.0306, 0.7517, -0.05742, 0.7994, -0.4189, 0.4988, -0.3511, 0.4459, -0.3093, 0.6158, -0.4286, 0.3161, -0.3511, 0.4459, -0.4189, 0.4988, -0.5155, 0.3641, -0.4286, 0.3161, -0.4189, 0.4988, -0.2553, 0.5642, -0.1482, 0.6666, -0.1879, 0.7164, -0.6204, 0.1901, -0.4861, 0.1921, -0.5155, 0.3641, -0.3511, 0.4459, -0.2553, 0.5642, -0.3093, 0.6158, 0.2318, 0.87, 0.3717, 0.9013, 0.2234, 0.9121, 0.8009, 0.9124, 0.6582, 0.9412, 0.6526, 0.9015, 1.511, 0.1941, 1.54, 0.366, 1.453, 0.3179, 0.6526, 0.9015, 0.5122, 0.9489, 0.5122, 0.91, 0.7925, 0.8703, 0.9259, 0.8224, 0.8009, 0.9124, 1.082, 0.8, 0.9456, 0.8659, 1.055, 0.7524, 0.8009, 0.9124, 0.9259, 0.8224, 0.9456, 0.8659, 1.212, 0.7173, 1.082, 0.8, 1.172, 0.6675, 1.055, 0.7524, 0.9456, 0.8659, 0.9259, 0.8224, 1.333, 0.617, 1.212, 0.7173, 1.28, 0.5654, 1.172, 0.6675, 1.082, 0.8, 1.055, 0.7524, 1.443, 0.5003, 1.333, 0.617, 1.375, 0.4474, 1.453, 0.3179, 1.443, 0.5003, 1.375, 0.4474, 1.54, 0.366, 1.443, 0.5003, 1.453, 0.3179, 1.28, 0.5654, 1.212, 0.7173, 1.172, 0.6675, 1.645, 0.1923, 1.54, 0.366, 1.511, 0.1941, 1.375, 0.4474, 1.333, 0.617, 1.28, 0.5654, 0.7925, 0.8703, 0.8009, 0.9124, 0.6526, 0.9015, 0.4857, -0.1458, 0.3922, -0.1458, 0.3922, -0.6118, 0.4857, -0.6118, 0.3922, -0.6118, 0.3922, -0.1458, 0.297, -0.1458, 0.297, -0.6118, 0.297, -0.6118, 0.297, -0.1458, 0.2028, -0.1458, 0.2028, -0.6118, 0.2028, -0.6118, 0.2028, -0.1458, 0.1052, -0.1458, 0.1052, -0.6118, 0.1052, -0.6118, 0.1052, -0.1458, 0.00881, -0.1458, 0.008811, -0.6118, 0.008811, -0.6118, 0.00881, -0.1458, -0.08959, -0.1458, -0.08959, -0.6118, -0.08959, -0.6118, -0.08959, -0.1458, -0.1907, -0.1458, -0.1907, -0.6118, -0.1907, -0.6118, -0.1907, -0.1458, -0.291, -0.1458, -0.291, -0.6118, -0.291, -0.6118, -0.291, -0.1458, -0.3819, -0.1458, -0.3818, -0.6118, -0.7896, -0.06341, -0.7896, -0.6836, -0.61, -0.6836, -0.61, -0.06341, -0.61, -0.06341, -0.61, -0.6836, -0.4635, -0.6836, -0.4635, -0.06341, -0.4635, -0.06341, -0.4635, -0.6836, -0.3218, -0.6836, -0.3218, -0.06341, -0.3218, -0.06341, -0.3218, -0.6836, -0.1825, -0.6836, -0.1825, -0.06341, -0.1825, -0.06341, -0.1825, -0.6836, -0.0458, -0.6836, -0.0458, -0.06341, -0.0458, -0.06341, -0.0458, -0.6836, 0.08786, -0.6836, 0.08786, -0.06341, 0.08786, -0.06341, 0.08786, -0.6836, 0.2223, -0.6836, 0.2223, -0.06341, 0.2223, -0.06341, 0.2223, -0.6836, 0.351, -0.6836, 0.351, -0.06341, 0.8009, 0.9121, 0.6582, 0.941, 0.6527, 0.9013, 1.509, 0.1922, 1.539, 0.3641, 1.452, 0.3162, 0.7925, 0.87, 0.9258, 0.822, 0.8009, 0.9121, 1.082, 0.7993, 0.9456, 0.8655, 1.055, 0.7517, 0.8009, 0.9121, 0.9258, 0.822, 0.9456, 0.8655, 1.212, 0.7163, 1.082, 0.7993, 1.172, 0.6666, 1.055, 0.7517, 0.9456, 0.8655, 0.9258, 0.822, 1.333, 0.6157, 1.212, 0.7163, 1.279, 0.5642, 1.172, 0.6666, 1.082, 0.7993, 1.055, 0.7517, 1.442, 0.4987, 1.333, 0.6157, 1.375, 0.4459, 1.452, 0.3162, 1.442, 0.4987, 1.375, 0.4459, 1.539, 0.3641, 1.442, 0.4987, 1.452, 0.3162, 1.279, 0.5642, 1.212, 0.7163, 1.172, 0.6666, 1.644, 0.1901, 1.539, 0.3641, 1.509, 0.1922, 1.375, 0.4459, 1.333, 0.6157, 1.279, 0.5642, 0.7925, 0.87, 0.8009, 0.9121, 0.6527, 0.9013, 0.2233, 0.9126, 0.3717, 0.9016, 0.3661, 0.9413, -0.488, 0.194, -0.4302, 0.318, -0.517, 0.3662, 0.2317, 0.8705, 0.2233, 0.9126, 0.09817, 0.8228, -0.05771, 0.8004, -0.03099, 0.7527, 0.07845, 0.8663, 0.2233, 0.9126, 0.07845, 0.8663, 0.09817, 0.8228, -0.1885, 0.7178, -0.1488, 0.6679, -0.05771, 0.8004, -0.03099, 0.7527, 0.09817, 0.8228, 0.07845, 0.8663, -0.3101, 0.6174, -0.2562, 0.5657, -0.1885, 0.7178, -0.1488, 0.6679, -0.03099, 0.7527, -0.05771, 0.8004, -0.42, 0.5007, -0.3524, 0.4476, -0.3101, 0.6174, -0.4302, 0.318, -0.3524, 0.4476, -0.42, 0.5007, -0.517, 0.3662, -0.4302, 0.318, -0.42, 0.5007, -0.2562, 0.5657, -0.1488, 0.6679, -0.1885, 0.7178, -0.6224, 0.1923, -0.488, 0.194, -0.517, 0.3662, -0.3524, 0.4476, -0.2562, 0.5657, -0.3101, 0.6174, 0.2317, 0.8705, 0.3717, 0.9016, 0.2233, 0.9126, 0.351, -0.06341, 0.351, -0.6836, 0.4804, -0.6836, 0.4804, -0.06342, 0.6582, 0.941, 0.5122, 0.9487, 0.6527, 0.9013, 0.6527, 0.9013, 0.5122, 0.9487, 0.5122, 0.9098, 0.3661, 0.9413, 0.3717, 0.9016, 0.5122, 0.9489, 0.3717, 0.9016, 0.5122, 0.91, 0.5122, 0.9489])
me_plane.materials.append(mat_plateaus_bridge_1_poles_stone_3)
me_plane.use_remesh_preserve_volume = False
me_plane.use_remesh_preserve_attributes = False
me_plane.use_mirror_vertex_groups = False
me_plane.update()

# ---- objects
ob_plane_002 = bpy.data.objects.new('Plane.002', me_plane_002)
ob_plane_001 = bpy.data.objects.new('Plane.001', me_plane_001)
ob_cube_000 = bpy.data.objects.new('Cube.000', me_cube_004)
ob_cube_005 = bpy.data.objects.new('Cube.005', me_cube_022)
ob_cylinder_002 = bpy.data.objects.new('Cylinder.002', me_cylinder_002)
ob_cylinder_001 = bpy.data.objects.new('Cylinder.001', me_cylinder_001)
ob_cylinder = bpy.data.objects.new('Cylinder', me_cylinder)
ob_cube_004 = bpy.data.objects.new('Cube.004', me_cube_010)
ob_plane = bpy.data.objects.new('Plane', me_plane)

# ---- transforms, parenting, visibility, modifiers, constraints
ob_plane_002.location = (9.484, 4.681, -0.07415)
ob_plane_002.rotation_euler = (1.571, 0.0, 0.0)
ob_plane_002.lineart.crease_threshold = 0.0
ob_plane_001.location = (9.484, -0.647, -0.07416)
ob_plane_001.rotation_euler = (1.571, 0.0, 0.0)
ob_plane_001.lineart.crease_threshold = 0.0
ob_cube_000.location = (7.046, -1.0, 4.2)
ob_cube_000.rotation_euler = (3.142, 0.0, 3.142)
ob_cube_000.lineart.crease_threshold = 0.0
ob_cube_005.location = (7.1, -1.0, 4.2)
ob_cube_005.lineart.crease_threshold = 0.0
ob_cylinder_002.location = (7.1, -1.0, 4.2)
ob_cylinder_002.rotation_euler = (1.571, 0.0, 0.0)
ob_cylinder_002.lineart.crease_threshold = 0.0
_m = ob_cylinder_002.modifiers.new('EdgeSplit', 'EDGE_SPLIT')
_m = ob_cylinder_002.modifiers.new('Mirror', 'MIRROR')
ob_cylinder_001.location = (7.1, -1.0, 4.2)
ob_cylinder_001.rotation_euler = (1.571, 0.0, 0.0)
ob_cylinder_001.lineart.crease_threshold = 0.0
_m = ob_cylinder_001.modifiers.new('EdgeSplit', 'EDGE_SPLIT')
_m = ob_cylinder_001.modifiers.new('Mirror', 'MIRROR')
ob_cylinder.location = (7.1, -1.0, 4.2)
ob_cylinder.rotation_euler = (1.571, 0.0, 0.0)
ob_cylinder.lineart.crease_threshold = 0.0
_m = ob_cylinder.modifiers.new('EdgeSplit', 'EDGE_SPLIT')
_m.split_angle = 1.414
_m = ob_cylinder.modifiers.new('Mirror', 'MIRROR')
ob_cube_004.location = (7.1, -1.0, 4.2)
ob_cube_004.lineart.crease_threshold = 0.0
_m = ob_cube_004.modifiers.new('Mirror', 'MIRROR')
ob_plane.location = (7.1, -1.0, 4.2)
ob_plane.lineart.crease_threshold = 0.0
_m = ob_plane.modifiers.new('EdgeSplit', 'EDGE_SPLIT')

# ---- collection membership
col_collection_1.objects.link(ob_plane_002)
col_collection_1.objects.link(ob_plane_001)
col_collection_1.objects.link(ob_cube_000)
col_collection_1.objects.link(ob_cube_005)
col_collection_1.objects.link(ob_cylinder_002)
col_collection_1.objects.link(ob_cylinder_001)
col_collection_1.objects.link(ob_cylinder)
col_collection_1.objects.link(ob_cube_004)
col_collection_1.objects.link(ob_plane)

# ---- scene / render settings (as saved in the file)
scene.frame_start = 1; scene.frame_end = 250; scene.frame_set(1)
scene.render.engine = 'CYCLES'
scene.render.resolution_percentage = 50
scene.render.dither_intensity = 0.0
scene.cycles.use_denoising = False
scene.cycles.samples = 10
scene.cycles.sampling_pattern = 'TABULATED_SOBOL'
scene.cycles.light_sampling_threshold = 0.0
scene.cycles.use_adaptive_sampling = False
scene.cycles.use_light_tree = False
scene.cycles.blur_glossy = 0.0
scene.cycles.volume_bounces = 1
scene.cycles.pixel_filter_type = 'GAUSSIAN'
scene.cycles.sample_clamp_indirect = 0.0
scene.view_settings.view_transform = 'Standard'
bpy.context.view_layer.update()

# ---- added for rendering (the .blend has no active camera and no usable light): camera, sun
cam_auto = bpy.data.cameras.new('AutoCamera')
cam_auto.lens = 50.0
cam_auto.sensor_width = 36.0
cam_auto.clip_end = 1000.0
ob_auto_camera = bpy.data.objects.new('AutoCamera', cam_auto)
scene.collection.objects.link(ob_auto_camera)
ob_auto_camera.location = (26.3292, -21.0701, 17.1499)
ob_auto_camera.rotation_euler = (1.09748, -7.21219e-08, 0.694738)
scene.camera = ob_auto_camera
light_auto_sun = bpy.data.lights.new('AutoSun', 'SUN')
light_auto_sun.energy = 3.0
light_auto_sun.angle = 0.0523599
ob_auto_sun = bpy.data.objects.new('AutoSun', light_auto_sun)
scene.collection.objects.link(ob_auto_sun)
ob_auto_sun.rotation_euler = (0.872665, 0.174533, 0.523599)
bpy.context.view_layer.update()

